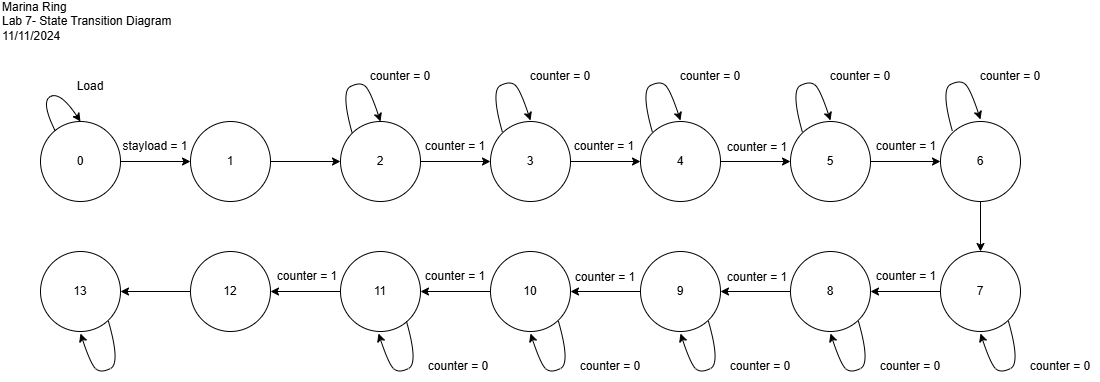

The diagram above was exported from draw.io. Its source (the exported page's mxGraphModel, read from the mxfile embedded in the PNG):
<mxGraphModel dx="1290" dy="626" grid="1" gridSize="10" guides="1" tooltips="1" connect="1" arrows="1" fold="1" page="1" pageScale="1" pageWidth="850" pageHeight="1100" math="0" shadow="0">
  <root>
    <mxCell id="0" />
    <mxCell id="1" parent="0" />
    <mxCell id="SJEPj2Skbxta1J_tcvpu-1" value="Marina Ring&lt;div&gt;Lab 7- State Transition Diagram&lt;/div&gt;&lt;div&gt;11/11/2024&lt;/div&gt;" style="text;html=1;align=left;verticalAlign=middle;whiteSpace=wrap;rounded=0;" parent="1" vertex="1">
      <mxGeometry x="40" y="40" width="190" height="40" as="geometry" />
    </mxCell>
    <mxCell id="H82fidym-rqVVbdzsodZ-16" value="" style="edgeStyle=orthogonalEdgeStyle;rounded=0;orthogonalLoop=1;jettySize=auto;html=1;" edge="1" parent="1" source="H82fidym-rqVVbdzsodZ-1" target="H82fidym-rqVVbdzsodZ-2">
      <mxGeometry relative="1" as="geometry" />
    </mxCell>
    <mxCell id="H82fidym-rqVVbdzsodZ-1" value="0" style="ellipse;whiteSpace=wrap;html=1;aspect=fixed;" vertex="1" parent="1">
      <mxGeometry x="80" y="160" width="80" height="80" as="geometry" />
    </mxCell>
    <mxCell id="H82fidym-rqVVbdzsodZ-17" value="" style="edgeStyle=orthogonalEdgeStyle;rounded=0;orthogonalLoop=1;jettySize=auto;html=1;" edge="1" parent="1" source="H82fidym-rqVVbdzsodZ-2" target="H82fidym-rqVVbdzsodZ-3">
      <mxGeometry relative="1" as="geometry" />
    </mxCell>
    <mxCell id="H82fidym-rqVVbdzsodZ-2" value="1" style="ellipse;whiteSpace=wrap;html=1;aspect=fixed;" vertex="1" parent="1">
      <mxGeometry x="230" y="160" width="80" height="80" as="geometry" />
    </mxCell>
    <mxCell id="H82fidym-rqVVbdzsodZ-18" value="" style="edgeStyle=orthogonalEdgeStyle;rounded=0;orthogonalLoop=1;jettySize=auto;html=1;" edge="1" parent="1" source="H82fidym-rqVVbdzsodZ-3" target="H82fidym-rqVVbdzsodZ-4">
      <mxGeometry relative="1" as="geometry" />
    </mxCell>
    <mxCell id="H82fidym-rqVVbdzsodZ-3" value="2" style="ellipse;whiteSpace=wrap;html=1;aspect=fixed;" vertex="1" parent="1">
      <mxGeometry x="380" y="160" width="80" height="80" as="geometry" />
    </mxCell>
    <mxCell id="H82fidym-rqVVbdzsodZ-19" value="" style="edgeStyle=orthogonalEdgeStyle;rounded=0;orthogonalLoop=1;jettySize=auto;html=1;" edge="1" parent="1" source="H82fidym-rqVVbdzsodZ-4" target="H82fidym-rqVVbdzsodZ-5">
      <mxGeometry relative="1" as="geometry" />
    </mxCell>
    <mxCell id="H82fidym-rqVVbdzsodZ-4" value="3" style="ellipse;whiteSpace=wrap;html=1;aspect=fixed;" vertex="1" parent="1">
      <mxGeometry x="530" y="160" width="80" height="80" as="geometry" />
    </mxCell>
    <mxCell id="H82fidym-rqVVbdzsodZ-20" value="" style="edgeStyle=orthogonalEdgeStyle;rounded=0;orthogonalLoop=1;jettySize=auto;html=1;" edge="1" parent="1" source="H82fidym-rqVVbdzsodZ-5" target="H82fidym-rqVVbdzsodZ-6">
      <mxGeometry relative="1" as="geometry" />
    </mxCell>
    <mxCell id="H82fidym-rqVVbdzsodZ-5" value="4" style="ellipse;whiteSpace=wrap;html=1;aspect=fixed;" vertex="1" parent="1">
      <mxGeometry x="680" y="160" width="80" height="80" as="geometry" />
    </mxCell>
    <mxCell id="H82fidym-rqVVbdzsodZ-21" value="" style="edgeStyle=orthogonalEdgeStyle;rounded=0;orthogonalLoop=1;jettySize=auto;html=1;" edge="1" parent="1" source="H82fidym-rqVVbdzsodZ-6" target="H82fidym-rqVVbdzsodZ-7">
      <mxGeometry relative="1" as="geometry" />
    </mxCell>
    <mxCell id="H82fidym-rqVVbdzsodZ-6" value="5" style="ellipse;whiteSpace=wrap;html=1;aspect=fixed;" vertex="1" parent="1">
      <mxGeometry x="830" y="160" width="80" height="80" as="geometry" />
    </mxCell>
    <mxCell id="H82fidym-rqVVbdzsodZ-22" value="" style="edgeStyle=orthogonalEdgeStyle;rounded=0;orthogonalLoop=1;jettySize=auto;html=1;" edge="1" parent="1" source="H82fidym-rqVVbdzsodZ-7" target="H82fidym-rqVVbdzsodZ-8">
      <mxGeometry relative="1" as="geometry" />
    </mxCell>
    <mxCell id="H82fidym-rqVVbdzsodZ-7" value="6" style="ellipse;whiteSpace=wrap;html=1;aspect=fixed;" vertex="1" parent="1">
      <mxGeometry x="980" y="160" width="80" height="80" as="geometry" />
    </mxCell>
    <mxCell id="H82fidym-rqVVbdzsodZ-23" value="" style="edgeStyle=orthogonalEdgeStyle;rounded=0;orthogonalLoop=1;jettySize=auto;html=1;" edge="1" parent="1" source="H82fidym-rqVVbdzsodZ-8" target="H82fidym-rqVVbdzsodZ-9">
      <mxGeometry relative="1" as="geometry" />
    </mxCell>
    <mxCell id="H82fidym-rqVVbdzsodZ-8" value="7" style="ellipse;whiteSpace=wrap;html=1;aspect=fixed;" vertex="1" parent="1">
      <mxGeometry x="980" y="290" width="80" height="80" as="geometry" />
    </mxCell>
    <mxCell id="H82fidym-rqVVbdzsodZ-24" value="" style="edgeStyle=orthogonalEdgeStyle;rounded=0;orthogonalLoop=1;jettySize=auto;html=1;" edge="1" parent="1" source="H82fidym-rqVVbdzsodZ-9" target="H82fidym-rqVVbdzsodZ-10">
      <mxGeometry relative="1" as="geometry" />
    </mxCell>
    <mxCell id="H82fidym-rqVVbdzsodZ-9" value="8" style="ellipse;whiteSpace=wrap;html=1;aspect=fixed;" vertex="1" parent="1">
      <mxGeometry x="830" y="290" width="80" height="80" as="geometry" />
    </mxCell>
    <mxCell id="H82fidym-rqVVbdzsodZ-25" value="" style="edgeStyle=orthogonalEdgeStyle;rounded=0;orthogonalLoop=1;jettySize=auto;html=1;" edge="1" parent="1" source="H82fidym-rqVVbdzsodZ-10" target="H82fidym-rqVVbdzsodZ-11">
      <mxGeometry relative="1" as="geometry" />
    </mxCell>
    <mxCell id="H82fidym-rqVVbdzsodZ-10" value="9" style="ellipse;whiteSpace=wrap;html=1;aspect=fixed;" vertex="1" parent="1">
      <mxGeometry x="680" y="290" width="80" height="80" as="geometry" />
    </mxCell>
    <mxCell id="H82fidym-rqVVbdzsodZ-26" value="" style="edgeStyle=orthogonalEdgeStyle;rounded=0;orthogonalLoop=1;jettySize=auto;html=1;" edge="1" parent="1" source="H82fidym-rqVVbdzsodZ-11" target="H82fidym-rqVVbdzsodZ-12">
      <mxGeometry relative="1" as="geometry" />
    </mxCell>
    <mxCell id="H82fidym-rqVVbdzsodZ-11" value="10" style="ellipse;whiteSpace=wrap;html=1;aspect=fixed;" vertex="1" parent="1">
      <mxGeometry x="530" y="290" width="80" height="80" as="geometry" />
    </mxCell>
    <mxCell id="H82fidym-rqVVbdzsodZ-27" value="" style="edgeStyle=orthogonalEdgeStyle;rounded=0;orthogonalLoop=1;jettySize=auto;html=1;" edge="1" parent="1" source="H82fidym-rqVVbdzsodZ-12" target="H82fidym-rqVVbdzsodZ-13">
      <mxGeometry relative="1" as="geometry" />
    </mxCell>
    <mxCell id="H82fidym-rqVVbdzsodZ-12" value="11" style="ellipse;whiteSpace=wrap;html=1;aspect=fixed;" vertex="1" parent="1">
      <mxGeometry x="380" y="290" width="80" height="80" as="geometry" />
    </mxCell>
    <mxCell id="H82fidym-rqVVbdzsodZ-28" value="" style="edgeStyle=orthogonalEdgeStyle;rounded=0;orthogonalLoop=1;jettySize=auto;html=1;" edge="1" parent="1" source="H82fidym-rqVVbdzsodZ-13" target="H82fidym-rqVVbdzsodZ-15">
      <mxGeometry relative="1" as="geometry" />
    </mxCell>
    <mxCell id="H82fidym-rqVVbdzsodZ-13" value="12" style="ellipse;whiteSpace=wrap;html=1;aspect=fixed;" vertex="1" parent="1">
      <mxGeometry x="230" y="290" width="80" height="80" as="geometry" />
    </mxCell>
    <mxCell id="H82fidym-rqVVbdzsodZ-15" value="13" style="ellipse;whiteSpace=wrap;html=1;aspect=fixed;" vertex="1" parent="1">
      <mxGeometry x="80" y="290" width="80" height="80" as="geometry" />
    </mxCell>
    <mxCell id="H82fidym-rqVVbdzsodZ-32" value="" style="curved=1;endArrow=classic;html=1;rounded=0;entryX=0.5;entryY=0;entryDx=0;entryDy=0;" edge="1" parent="1" target="H82fidym-rqVVbdzsodZ-1">
      <mxGeometry width="50" height="50" relative="1" as="geometry">
        <mxPoint x="95" y="170" as="sourcePoint" />
        <mxPoint x="145" y="120" as="targetPoint" />
        <Array as="points">
          <mxPoint x="80" y="140" />
          <mxPoint x="100" y="130" />
        </Array>
      </mxGeometry>
    </mxCell>
    <mxCell id="H82fidym-rqVVbdzsodZ-33" value="Load" style="text;html=1;align=center;verticalAlign=middle;whiteSpace=wrap;rounded=0;" vertex="1" parent="1">
      <mxGeometry x="90" y="110" width="80" height="30" as="geometry" />
    </mxCell>
    <mxCell id="H82fidym-rqVVbdzsodZ-34" value="stayload = 1" style="text;html=1;align=center;verticalAlign=middle;whiteSpace=wrap;rounded=0;" vertex="1" parent="1">
      <mxGeometry x="160" y="170" width="70" height="30" as="geometry" />
    </mxCell>
    <mxCell id="H82fidym-rqVVbdzsodZ-35" value="counter = 1" style="text;html=1;align=center;verticalAlign=middle;whiteSpace=wrap;rounded=0;" vertex="1" parent="1">
      <mxGeometry x="455" y="170" width="80" height="30" as="geometry" />
    </mxCell>
    <mxCell id="H82fidym-rqVVbdzsodZ-36" value="counter = 1" style="text;html=1;align=center;verticalAlign=middle;whiteSpace=wrap;rounded=0;" vertex="1" parent="1">
      <mxGeometry x="604" y="170" width="80" height="30" as="geometry" />
    </mxCell>
    <mxCell id="H82fidym-rqVVbdzsodZ-37" value="counter = 1" style="text;html=1;align=center;verticalAlign=middle;whiteSpace=wrap;rounded=0;" vertex="1" parent="1">
      <mxGeometry x="757" y="171" width="80" height="30" as="geometry" />
    </mxCell>
    <mxCell id="H82fidym-rqVVbdzsodZ-38" value="counter = 1" style="text;html=1;align=center;verticalAlign=middle;whiteSpace=wrap;rounded=0;" vertex="1" parent="1">
      <mxGeometry x="906" y="170" width="80" height="30" as="geometry" />
    </mxCell>
    <mxCell id="H82fidym-rqVVbdzsodZ-39" value="counter = 1" style="text;html=1;align=center;verticalAlign=middle;whiteSpace=wrap;rounded=0;" vertex="1" parent="1">
      <mxGeometry x="906" y="300" width="80" height="30" as="geometry" />
    </mxCell>
    <mxCell id="H82fidym-rqVVbdzsodZ-42" value="counter = 1" style="text;html=1;align=center;verticalAlign=middle;whiteSpace=wrap;rounded=0;" vertex="1" parent="1">
      <mxGeometry x="757" y="301" width="80" height="30" as="geometry" />
    </mxCell>
    <mxCell id="H82fidym-rqVVbdzsodZ-43" value="counter = 1" style="text;html=1;align=center;verticalAlign=middle;whiteSpace=wrap;rounded=0;" vertex="1" parent="1">
      <mxGeometry x="605" y="301" width="80" height="30" as="geometry" />
    </mxCell>
    <mxCell id="H82fidym-rqVVbdzsodZ-44" value="counter = 1" style="text;html=1;align=center;verticalAlign=middle;whiteSpace=wrap;rounded=0;" vertex="1" parent="1">
      <mxGeometry x="455" y="300" width="80" height="30" as="geometry" />
    </mxCell>
    <mxCell id="H82fidym-rqVVbdzsodZ-45" value="counter = 1" style="text;html=1;align=center;verticalAlign=middle;whiteSpace=wrap;rounded=0;" vertex="1" parent="1">
      <mxGeometry x="307" y="300" width="80" height="30" as="geometry" />
    </mxCell>
    <mxCell id="H82fidym-rqVVbdzsodZ-48" value="" style="curved=1;endArrow=classic;html=1;rounded=0;exitX=0;exitY=0;exitDx=0;exitDy=0;entryX=0.5;entryY=0;entryDx=0;entryDy=0;" edge="1" parent="1" source="H82fidym-rqVVbdzsodZ-3" target="H82fidym-rqVVbdzsodZ-3">
      <mxGeometry width="50" height="50" relative="1" as="geometry">
        <mxPoint x="400" y="130" as="sourcePoint" />
        <mxPoint x="450" y="80" as="targetPoint" />
        <Array as="points">
          <mxPoint x="380" y="130" />
          <mxPoint x="400" y="120" />
          <mxPoint x="410" y="130" />
        </Array>
      </mxGeometry>
    </mxCell>
    <mxCell id="H82fidym-rqVVbdzsodZ-49" value="counter = 0" style="text;html=1;align=center;verticalAlign=middle;whiteSpace=wrap;rounded=0;" vertex="1" parent="1">
      <mxGeometry x="400" y="100" width="80" height="30" as="geometry" />
    </mxCell>
    <mxCell id="H82fidym-rqVVbdzsodZ-50" value="" style="curved=1;endArrow=classic;html=1;rounded=0;exitX=0;exitY=0;exitDx=0;exitDy=0;entryX=0.5;entryY=0;entryDx=0;entryDy=0;" edge="1" parent="1">
      <mxGeometry width="50" height="50" relative="1" as="geometry">
        <mxPoint x="542" y="171" as="sourcePoint" />
        <mxPoint x="570" y="159" as="targetPoint" />
        <Array as="points">
          <mxPoint x="530" y="129" />
          <mxPoint x="550" y="119" />
          <mxPoint x="560" y="129" />
        </Array>
      </mxGeometry>
    </mxCell>
    <mxCell id="H82fidym-rqVVbdzsodZ-51" value="counter = 0" style="text;html=1;align=center;verticalAlign=middle;whiteSpace=wrap;rounded=0;" vertex="1" parent="1">
      <mxGeometry x="560" y="100" width="80" height="30" as="geometry" />
    </mxCell>
    <mxCell id="H82fidym-rqVVbdzsodZ-52" value="" style="curved=1;endArrow=classic;html=1;rounded=0;exitX=0;exitY=0;exitDx=0;exitDy=0;entryX=0.5;entryY=0;entryDx=0;entryDy=0;" edge="1" parent="1">
      <mxGeometry width="50" height="50" relative="1" as="geometry">
        <mxPoint x="692" y="171" as="sourcePoint" />
        <mxPoint x="720" y="159" as="targetPoint" />
        <Array as="points">
          <mxPoint x="680" y="129" />
          <mxPoint x="700" y="119" />
          <mxPoint x="710" y="129" />
        </Array>
      </mxGeometry>
    </mxCell>
    <mxCell id="H82fidym-rqVVbdzsodZ-53" value="counter = 0" style="text;html=1;align=center;verticalAlign=middle;whiteSpace=wrap;rounded=0;" vertex="1" parent="1">
      <mxGeometry x="710" y="100" width="80" height="30" as="geometry" />
    </mxCell>
    <mxCell id="H82fidym-rqVVbdzsodZ-54" value="" style="curved=1;endArrow=classic;html=1;rounded=0;exitX=0;exitY=0;exitDx=0;exitDy=0;entryX=0.5;entryY=0;entryDx=0;entryDy=0;" edge="1" parent="1">
      <mxGeometry width="50" height="50" relative="1" as="geometry">
        <mxPoint x="842" y="171" as="sourcePoint" />
        <mxPoint x="870" y="159" as="targetPoint" />
        <Array as="points">
          <mxPoint x="830" y="129" />
          <mxPoint x="850" y="119" />
          <mxPoint x="860" y="129" />
        </Array>
      </mxGeometry>
    </mxCell>
    <mxCell id="H82fidym-rqVVbdzsodZ-55" value="counter = 0" style="text;html=1;align=center;verticalAlign=middle;whiteSpace=wrap;rounded=0;" vertex="1" parent="1">
      <mxGeometry x="860" y="100" width="80" height="30" as="geometry" />
    </mxCell>
    <mxCell id="H82fidym-rqVVbdzsodZ-56" value="" style="curved=1;endArrow=classic;html=1;rounded=0;exitX=0;exitY=0;exitDx=0;exitDy=0;entryX=0.5;entryY=0;entryDx=0;entryDy=0;" edge="1" parent="1">
      <mxGeometry width="50" height="50" relative="1" as="geometry">
        <mxPoint x="992" y="170" as="sourcePoint" />
        <mxPoint x="1020" y="158" as="targetPoint" />
        <Array as="points">
          <mxPoint x="980" y="128" />
          <mxPoint x="1000" y="118" />
          <mxPoint x="1010" y="128" />
        </Array>
      </mxGeometry>
    </mxCell>
    <mxCell id="H82fidym-rqVVbdzsodZ-57" value="counter = 0" style="text;html=1;align=center;verticalAlign=middle;whiteSpace=wrap;rounded=0;" vertex="1" parent="1">
      <mxGeometry x="1010" y="100" width="80" height="30" as="geometry" />
    </mxCell>
    <mxCell id="H82fidym-rqVVbdzsodZ-60" value="" style="curved=1;endArrow=classic;html=1;rounded=0;exitX=0;exitY=0;exitDx=0;exitDy=0;entryX=0.5;entryY=0;entryDx=0;entryDy=0;" edge="1" parent="1">
      <mxGeometry width="50" height="50" relative="1" as="geometry">
        <mxPoint x="1048" y="360" as="sourcePoint" />
        <mxPoint x="1020" y="372" as="targetPoint" />
        <Array as="points">
          <mxPoint x="1060" y="402" />
          <mxPoint x="1040" y="412" />
          <mxPoint x="1030" y="402" />
        </Array>
      </mxGeometry>
    </mxCell>
    <mxCell id="H82fidym-rqVVbdzsodZ-61" value="counter = 0" style="text;html=1;align=center;verticalAlign=middle;whiteSpace=wrap;rounded=0;" vertex="1" parent="1">
      <mxGeometry x="1060" y="390" width="80" height="30" as="geometry" />
    </mxCell>
    <mxCell id="H82fidym-rqVVbdzsodZ-64" value="" style="curved=1;endArrow=classic;html=1;rounded=0;exitX=0;exitY=0;exitDx=0;exitDy=0;entryX=0.5;entryY=0;entryDx=0;entryDy=0;" edge="1" parent="1">
      <mxGeometry width="50" height="50" relative="1" as="geometry">
        <mxPoint x="898" y="360" as="sourcePoint" />
        <mxPoint x="870" y="372" as="targetPoint" />
        <Array as="points">
          <mxPoint x="910" y="402" />
          <mxPoint x="890" y="412" />
          <mxPoint x="880" y="402" />
        </Array>
      </mxGeometry>
    </mxCell>
    <mxCell id="H82fidym-rqVVbdzsodZ-65" value="counter = 0" style="text;html=1;align=center;verticalAlign=middle;whiteSpace=wrap;rounded=0;" vertex="1" parent="1">
      <mxGeometry x="910" y="390" width="80" height="30" as="geometry" />
    </mxCell>
    <mxCell id="H82fidym-rqVVbdzsodZ-66" value="" style="curved=1;endArrow=classic;html=1;rounded=0;exitX=0;exitY=0;exitDx=0;exitDy=0;entryX=0.5;entryY=0;entryDx=0;entryDy=0;" edge="1" parent="1">
      <mxGeometry width="50" height="50" relative="1" as="geometry">
        <mxPoint x="748" y="360" as="sourcePoint" />
        <mxPoint x="720" y="372" as="targetPoint" />
        <Array as="points">
          <mxPoint x="760" y="402" />
          <mxPoint x="740" y="412" />
          <mxPoint x="730" y="402" />
        </Array>
      </mxGeometry>
    </mxCell>
    <mxCell id="H82fidym-rqVVbdzsodZ-67" value="counter = 0" style="text;html=1;align=center;verticalAlign=middle;whiteSpace=wrap;rounded=0;" vertex="1" parent="1">
      <mxGeometry x="760" y="390" width="80" height="30" as="geometry" />
    </mxCell>
    <mxCell id="H82fidym-rqVVbdzsodZ-68" value="" style="curved=1;endArrow=classic;html=1;rounded=0;exitX=0;exitY=0;exitDx=0;exitDy=0;entryX=0.5;entryY=0;entryDx=0;entryDy=0;" edge="1" parent="1">
      <mxGeometry width="50" height="50" relative="1" as="geometry">
        <mxPoint x="598" y="360" as="sourcePoint" />
        <mxPoint x="570" y="372" as="targetPoint" />
        <Array as="points">
          <mxPoint x="610" y="402" />
          <mxPoint x="590" y="412" />
          <mxPoint x="580" y="402" />
        </Array>
      </mxGeometry>
    </mxCell>
    <mxCell id="H82fidym-rqVVbdzsodZ-69" value="counter = 0" style="text;html=1;align=center;verticalAlign=middle;whiteSpace=wrap;rounded=0;" vertex="1" parent="1">
      <mxGeometry x="610" y="390" width="80" height="30" as="geometry" />
    </mxCell>
    <mxCell id="H82fidym-rqVVbdzsodZ-70" value="" style="curved=1;endArrow=classic;html=1;rounded=0;exitX=0;exitY=0;exitDx=0;exitDy=0;entryX=0.5;entryY=0;entryDx=0;entryDy=0;" edge="1" parent="1">
      <mxGeometry width="50" height="50" relative="1" as="geometry">
        <mxPoint x="446" y="360" as="sourcePoint" />
        <mxPoint x="418" y="372" as="targetPoint" />
        <Array as="points">
          <mxPoint x="458" y="402" />
          <mxPoint x="438" y="412" />
          <mxPoint x="428" y="402" />
        </Array>
      </mxGeometry>
    </mxCell>
    <mxCell id="H82fidym-rqVVbdzsodZ-71" value="counter = 0" style="text;html=1;align=center;verticalAlign=middle;whiteSpace=wrap;rounded=0;" vertex="1" parent="1">
      <mxGeometry x="458" y="390" width="80" height="30" as="geometry" />
    </mxCell>
    <mxCell id="H82fidym-rqVVbdzsodZ-72" value="" style="curved=1;endArrow=classic;html=1;rounded=0;exitX=0;exitY=0;exitDx=0;exitDy=0;entryX=0.5;entryY=0;entryDx=0;entryDy=0;" edge="1" parent="1">
      <mxGeometry width="50" height="50" relative="1" as="geometry">
        <mxPoint x="148" y="360" as="sourcePoint" />
        <mxPoint x="120" y="372" as="targetPoint" />
        <Array as="points">
          <mxPoint x="160" y="402" />
          <mxPoint x="140" y="412" />
          <mxPoint x="130" y="402" />
        </Array>
      </mxGeometry>
    </mxCell>
  </root>
</mxGraphModel>